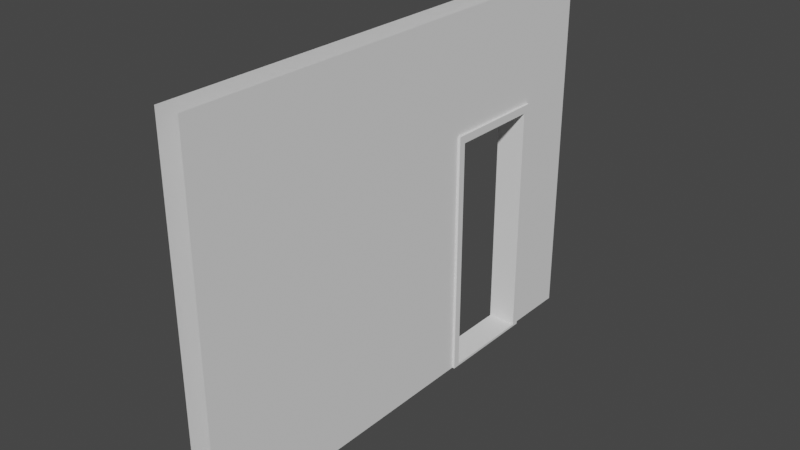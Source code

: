 # Source: door_wall.blend  (saved by Blender 3.3.6; exported with 4.5.12 LTS)
import bpy
from mathutils import Matrix  # noqa: F401  (used for matrix-valued properties, if any)

bpy.ops.wm.read_factory_settings(use_empty=True)
scene = bpy.context.scene
scene.name = 'Scene'

# ---- collections
col_collection = bpy.data.collections.new('Collection'); scene.collection.children.link(col_collection)

# ---- world
world_world = bpy.data.worlds.new('World'); scene.world = world_world
world_world.use_nodes = True; world_world.node_tree.nodes.clear()
_N = world_world.node_tree.nodes; _L = world_world.node_tree.links
n0 = _N.new('ShaderNodeOutputWorld'); n0.name = 'World Output'; n0.location = (300, 300)
n1 = _N.new('ShaderNodeBackground'); n1.name = 'Background'; n1.location = (10, 300)
n1.inputs[0].default_value = (0.05088, 0.05088, 0.05088, 1.0)
_L.new(n1.outputs[0], n0.inputs[0])
n0.is_active_output = True
world_world.color = (0.05088, 0.05088, 0.05088)
world_world.use_sun_shadow = False
world_world.sun_shadow_jitter_overblur = 0.0

# ---- meshes
me_cube = bpy.data.meshes.new('Cube')
me_cube.from_pydata([(0.5, -20.0, 15.0), (0.5, -20.0, 0.0), (-0.5, -20.0, 15.0), (-0.5, -20.0, 0.0), (0.5, 0.0, 15.0), (0.5, 0.0, 0.0), (-0.5, 0.0, 15.0), (-0.5, 0.0, 0.0), (-0.5, -7.0, 10.0), (-0.5, -3.0, 0.0), (-0.5, -3.0, 10.0), (-0.5, -7.0, 0.0), (0.5, -3.0, 0.0), (0.5, -7.0, 0.0), (0.5, -7.0, 10.0), (0.5, -3.0, 10.0)], [], [(2, 6, 8), (14, 15, 4), (11, 3, 8), (3, 2, 8), (6, 7, 10), (7, 9, 10), (6, 10, 8), (12, 5, 15), (5, 4, 15), (0, 1, 14), (1, 13, 14), (0, 14, 4)])
_uv = me_cube.uv_layers.new(name='UVMap')
_uv.uv.foreach_set('vector', [0.625, 0.75, 0.625, 1.0, 0.5417, 0.9125, 0.5417, 0.3375, 0.5417, 0.2875, 0.625, 0.25, 0.375, 0.9125, 0.375, 0.75, 0.5417, 0.9125, 0.375, 0.75, 0.625, 0.75, 0.5417, 0.9125, 0.625, 1.0, 0.375, 1.0, 0.5417, 0.9625, 0.375, 1.0, 0.375, 0.9625, 0.5417, 0.9625, 0.625, 1.0, 0.5417, 0.9625, 0.5417, 0.9125, 0.375, 0.2875, 0.375, 0.25, 0.5417, 0.2875, 0.375, 0.25, 0.625, 0.25, 0.5417, 0.2875, 0.625, 0.5, 0.375, 0.5, 0.5417, 0.3375, 0.375, 0.5, 0.375, 0.3375, 0.5417, 0.3375, 0.625, 0.5, 0.5417, 0.3375, 0.625, 0.25])
me_cube.materials.append(None)
me_cube.materials.append(None)
me_cube.use_mirror_vertex_groups = False
me_cube.update()
me_cube_001 = bpy.data.meshes.new('Cube.001')
me_cube_001.from_pydata([(-0.6041, -6.958, 9.911), (-0.6041, -3.042, 0.0977), (-0.6041, -3.042, 9.911), (-0.6041, -6.958, 0.0977), (0.6041, -3.042, 0.0977), (0.604, -6.958, 0.0977), (0.604, -6.958, 9.911), (0.6041, -3.042, 9.911), (-0.6041, -7.248, 10.24), (-0.6041, -2.752, 0.182), (-0.6041, -2.752, 10.24), (-0.6041, -7.248, 0.182), (0.6041, -2.752, 0.182), (0.604, -7.248, 0.182), (0.604, -7.248, 10.24), (0.6041, -2.752, 10.24), (-0.6041, -3.042, 0.0), (-0.6041, -6.958, 0.0), (0.6041, -3.042, 0.0), (0.604, -6.958, 0.0), (-0.6041, -2.752, 0.0), (-0.6041, -7.248, 0.0), (0.6041, -2.752, 0.0), (0.604, -7.248, 0.0)], [], [(1, 7, 2), (0, 5, 3), (2, 6, 0), (1, 4, 7), (0, 6, 5), (2, 7, 6), (0, 3, 11, 8), (7, 4, 12, 15), (5, 6, 14, 13), (1, 2, 10, 9), (2, 0, 8, 10), (6, 7, 15, 14), (13, 14, 8, 11), (15, 10, 8, 14), (10, 15, 12, 9), (12, 4, 18, 22), (11, 3, 17, 21), (13, 11, 21, 23), (1, 9, 20, 16), (5, 13, 23, 19), (9, 12, 22, 20), (1, 16, 17, 3), (18, 4, 5, 19), (4, 1, 3, 5)])
me_cube_001.polygons.foreach_set('material_index', [1, 1, 1, 1, 1, 1, 1, 1, 1, 1, 1, 1, 1, 1, 1, 1, 1, 1, 1, 1, 1, 1, 1, 1])
_uv = me_cube_001.uv_layers.new(name='UVMap')
_uv.uv.foreach_set('vector', [0.3977, 0.0625, 0.625, 0.1875, 0.625, 0.0625, 0.625, 0.6875, 0.3977, 0.5625, 0.3977, 0.6875, 0.875, 0.6875, 0.625, 0.5625, 0.625, 0.6875, 0.3977, 0.0625, 0.3977, 0.1875, 0.625, 0.1875, 0.625, 0.6875, 0.625, 0.5625, 0.3977, 0.5625, 0.875, 0.6875, 0.875, 0.5625, 0.625, 0.5625, 0.625, 0.6875, 0.3977, 0.6875, 0.3977, 0.6875, 0.625, 0.6875, 0.625, 0.1875, 0.3977, 0.1875, 0.3977, 0.1875, 0.625, 0.1875, 0.3977, 0.5625, 0.625, 0.5625, 0.625, 0.5625, 0.3977, 0.5625, 0.3977, 0.0625, 0.625, 0.0625, 0.625, 0.0625, 0.3977, 0.0625, 0.875, 0.6875, 0.625, 0.6875, 0.625, 0.6875, 0.875, 0.6875, 0.625, 0.5625, 0.875, 0.5625, 0.875, 0.5625, 0.625, 0.5625, 0.3977, 0.5625, 0.625, 0.5625, 0.625, 0.6875, 0.3977, 0.6875, 0.875, 0.5625, 0.875, 0.6875, 0.625, 0.6875, 0.625, 0.5625, 0.875, 0.6875, 0.875, 0.5625, 0.3977, 0.1875, 0.3977, 0.0625, 0.3977, 0.1875, 0.3977, 0.1875, 0.3977, 0.1875, 0.3977, 0.1875, 0.3977, 0.6875, 0.3977, 0.6875, 0.3977, 0.6875, 0.3977, 0.6875, 0.3977, 0.5625, 0.3977, 0.6875, 0.3977, 0.6875, 0.3977, 0.5625, 0.3977, 0.0625, 0.3977, 0.0625, 0.3977, 0.0625, 0.3977, 0.0625, 0.3977, 0.5625, 0.3977, 0.5625, 0.3977, 0.5625, 0.3977, 0.5625, 0.3977, 0.0625, 0.3977, 0.1875, 0.3977, 0.1875, 0.3977, 0.0625, 0.3977, 0.0625, 0.3977, 0.0625, 0.3977, 0.6875, 0.3977, 0.6875, 0.3977, 0.1875, 0.3977, 0.1875, 0.3977, 0.5625, 0.3977, 0.5625, 0.3977, 0.1875, 0.3977, 0.0625, 0.3977, 0.6875, 0.3977, 0.5625])
me_cube_001.materials.append(None)
me_cube_001.materials.append(None)
me_cube_001.use_mirror_vertex_groups = False
me_cube_001.update()

# ---- objects
ob_wand = bpy.data.objects.new('Wand', me_cube)
ob_tuer = bpy.data.objects.new('Tuer', me_cube_001)

# ---- transforms, parenting, visibility, modifiers, constraints
ob_wand.location = (0.0, 0.0, 0.0)
ob_wand.lock_rotations_4d = False
ob_wand.empty_display_type = 'ARROWS'
ob_wand.lineart.crease_threshold = 0.0
ob_tuer.location = (0.0, 0.0, 0.0)
ob_tuer.lock_rotations_4d = False
ob_tuer.empty_display_type = 'ARROWS'
ob_tuer.lineart.crease_threshold = 0.0

# ---- collection membership
col_collection.objects.link(ob_wand)
col_collection.objects.link(ob_tuer)

# ---- scene / render settings (as saved in the file)
scene.frame_start = 1; scene.frame_end = 250; scene.frame_set(1)
scene.render.engine = 'BLENDER_EEVEE_NEXT'
scene.cycles.sampling_pattern = 'TABULATED_SOBOL'
scene.cycles.use_light_tree = False
scene.view_settings.view_transform = 'Filmic'
bpy.context.view_layer.update()

# ---- added for rendering (the .blend has no active camera and no usable light): camera, sun
cam_auto = bpy.data.cameras.new('AutoCamera')
cam_auto.lens = 50.0
cam_auto.sensor_width = 36.0
cam_auto.clip_end = 1000.0
ob_auto_camera = bpy.data.objects.new('AutoCamera', cam_auto)
scene.collection.objects.link(ob_auto_camera)
ob_auto_camera.location = (23.1576, -37.7891, 26.0261)
ob_auto_camera.rotation_euler = (1.09748, -7.21219e-08, 0.694738)
scene.camera = ob_auto_camera
light_auto_sun = bpy.data.lights.new('AutoSun', 'SUN')
light_auto_sun.energy = 3.0
light_auto_sun.angle = 0.0523599
ob_auto_sun = bpy.data.objects.new('AutoSun', light_auto_sun)
scene.collection.objects.link(ob_auto_sun)
ob_auto_sun.rotation_euler = (0.872665, 0.174533, 0.523599)
bpy.context.view_layer.update()

